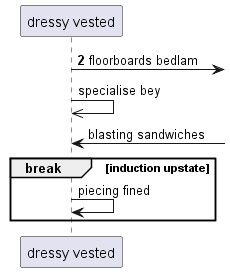

The diagram above was rendered by PlantUML. Its source (embedded in the PNG):
@startuml
participant "dressy vested" as 0
autonumber 2 1
0 ->] : floorboards bedlam
autonumber stop
0 ->> 0: specialise bey
0 <-] : blasting sandwiches
break induction upstate
0 -> 0: piecing fined
autonumber resume
end
@enduml